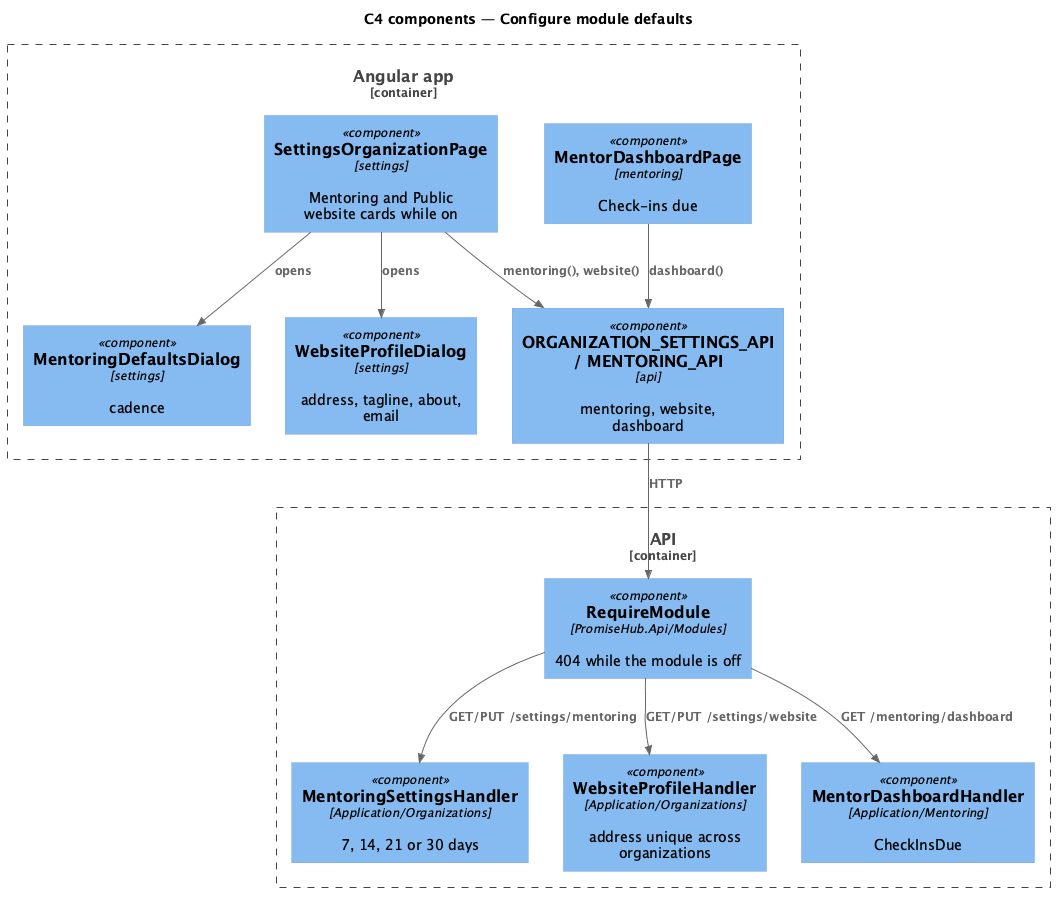

The diagram above was rendered by PlantUML. Its source (embedded in the PNG):
@startuml
!include <C4/C4_Component>
title C4 components — Configure module defaults
Container_Boundary(web, "Angular app") {
  Component(page, "SettingsOrganizationPage", "settings", "Mentoring and Public website cards while on")
  Component(md, "MentoringDefaultsDialog", "settings", "cadence")
  Component(wp, "WebsiteProfileDialog", "settings", "address, tagline, about, email")
  Component(dash, "MentorDashboardPage", "mentoring", "Check-ins due")
  Component(client, "ORGANIZATION_SETTINGS_API / MENTORING_API", "api", "mentoring, website, dashboard")
}
Container_Boundary(api, "API") {
  Component(gate, "RequireModule", "PromiseHub.Api/Modules", "404 while the module is off")
  Component(ms, "MentoringSettingsHandler", "Application/Organizations", "7, 14, 21 or 30 days")
  Component(ws, "WebsiteProfileHandler", "Application/Organizations", "address unique across organizations")
  Component(mdh, "MentorDashboardHandler", "Application/Mentoring", "CheckInsDue")
}
Rel(page, md, "opens")
Rel(page, wp, "opens")
Rel(page, client, "mentoring(), website()")
Rel(dash, client, "dashboard()")
Rel(client, gate, "HTTP")
Rel(gate, ms, "GET/PUT /settings/mentoring")
Rel(gate, ws, "GET/PUT /settings/website")
Rel(gate, mdh, "GET /mentoring/dashboard")
@enduml